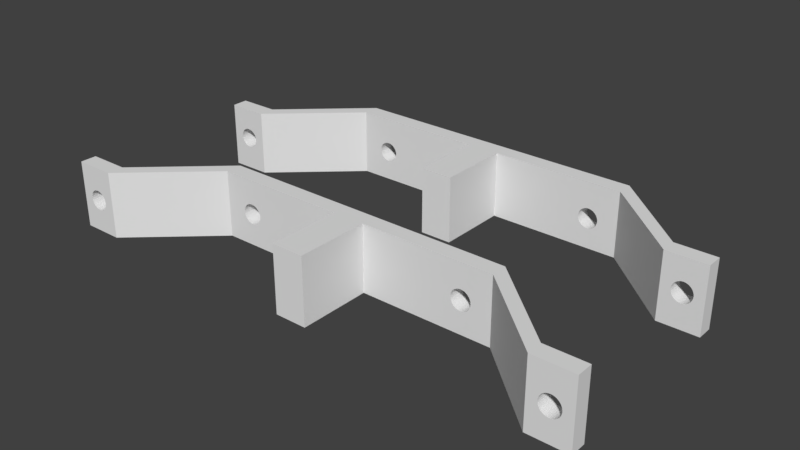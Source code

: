 # Source: Part2.blend  (saved by Blender 2.79.0; exported with 4.5.12 LTS)
import bpy
from mathutils import Matrix  # noqa: F401  (used for matrix-valued properties, if any)

bpy.ops.wm.read_factory_settings(use_empty=True)
scene = bpy.context.scene
scene.name = 'Scene'

# ---- collections
col_collection_2 = bpy.data.collections.new('Collection 2'); scene.collection.children.link(col_collection_2)

# ---- world
world_world = bpy.data.worlds.new('World'); scene.world = world_world
world_world.color = (0.05088, 0.05088, 0.05088)
world_world.use_sun_shadow = False
world_world.sun_shadow_jitter_overblur = 0.0
world_world.cycles.sampling_method = 'MANUAL'

# ---- meshes
me_cube_001 = bpy.data.meshes.new('Cube.001')
me_cube_001.from_pydata([(-18.5, -6.219, -4.0), (-18.5, -8.219, -4.0), (-18.5, 17.65, 4.238), (-18.5, 15.65, 4.238), (18.5, -6.219, -4.0), (18.5, -8.219, -4.0), (18.5, 17.65, 4.238), (18.5, 15.65, 4.238), (-28.5, 8.654, 4.238), (-28.5, -15.22, -4.0), (-28.5, -17.22, -4.0), (-28.5, 6.654, 4.238), (-33.5, 8.654, 4.238), (-33.5, -15.22, -4.0), (-33.5, -17.22, -4.0), (-33.5, 6.654, 4.238), (28.5, 6.654, 4.238), (28.5, 8.654, 4.238), (28.5, -15.22, -4.0), (28.5, -17.22, -4.0), (33.5, 6.654, 4.238), (33.5, 8.654, 4.238), (33.5, -15.22, -4.0), (33.5, -17.22, -4.0), (-18.5, 17.65, -4.0), (-18.5, -6.219, 4.269), (-18.5, -8.219, 4.269), (-18.5, 15.65, -4.0), (18.5, -6.219, 4.269), (18.5, 17.65, -4.0), (18.5, 15.65, -4.0), (18.5, -8.219, 4.269), (-28.5, 8.654, -4.0), (-28.5, -15.22, 4.269), (-28.5, -17.22, 4.269), (-28.5, 6.654, -4.0), (-33.5, 8.654, -4.0), (-33.5, -15.22, 4.269), (-33.5, -17.22, 4.269), (-33.5, 6.654, -4.0), (28.5, -15.22, 4.269), (28.5, 8.654, -4.0), (28.5, 6.654, -4.0), (28.5, -17.22, 4.269), (33.5, -15.22, 4.269), (33.5, 8.654, -4.0), (33.5, 6.654, -4.0), (33.5, -17.22, 4.269), (2.0, 17.65, 4.238), (-2.0, 17.65, 4.238), (-2.0, 15.65, 4.238), (2.0, 15.65, 4.238), (-2.0, 15.65, -4.0), (2.0, 15.65, -4.0), (2.0, 17.65, -4.0), (-2.0, 17.65, -4.0), (-2.0, -6.219, -4.0), (2.0, -6.219, -4.0), (2.0, -8.219, -4.0), (-2.0, -8.219, -4.0), (-2.0, -8.219, 4.269), (2.0, -8.219, 4.269), (2.0, -6.219, 4.269), (-2.0, -6.219, 4.269), (-2.0, 6.654, 4.238), (-2.0, 6.654, -4.0), (2.0, 6.654, 4.238), (2.0, 6.654, -4.0), (2.0, -17.22, -4.0), (-2.0, -17.22, -4.0), (-2.0, -17.22, 4.269), (2.0, -17.22, 4.269), (32.04, 6.654, -0.4567), (32.04, 8.654, -0.4567), (31.0, 6.654, 1.488), (31.0, 8.654, 1.488), (30.76, 6.654, 1.464), (30.76, 8.654, 1.464), (30.52, 6.654, 1.393), (30.52, 8.654, 1.393), (29.85, 6.654, -0.2406), (29.85, 8.654, -0.2406), (29.96, 6.654, -0.4567), (29.96, 8.654, -0.4567), (29.77, 6.654, -0.006132), (29.77, 8.654, -0.006132), (30.12, 6.654, -0.6462), (30.12, 8.654, -0.6462), (30.76, 6.654, -0.9883), (30.76, 8.654, -0.9883), (31.0, 6.654, -1.012), (31.0, 8.654, -1.012), (30.52, 6.654, -0.9171), (30.52, 8.654, -0.9171), (32.23, 6.654, 0.4816), (32.23, 8.654, 0.4816), (31.69, 6.654, 1.277), (31.69, 8.654, 1.277), (32.25, 6.654, 0.2377), (32.25, 8.654, 0.2377), (32.15, 6.654, 0.7161), (32.15, 8.654, 0.7161), (31.24, 6.654, -0.9883), (31.24, 8.654, -0.9883), (30.12, 6.654, 1.122), (30.12, 8.654, 1.122), (30.31, 6.654, 1.277), (30.31, 8.654, 1.277), (29.96, 6.654, 0.9322), (29.96, 8.654, 0.9322), (32.23, 6.654, -0.006133), (32.23, 8.654, -0.006133), (31.69, 6.654, -0.8016), (31.69, 8.654, -0.8016), (31.88, 6.654, -0.6462), (31.88, 8.654, -0.6462), (32.15, 6.654, -0.2406), (32.15, 8.654, -0.2406), (29.75, 6.654, 0.2377), (29.75, 8.654, 0.2377), (30.31, 6.654, -0.8016), (30.31, 8.654, -0.8016), (29.77, 6.654, 0.4816), (29.77, 8.654, 0.4816), (31.88, 6.654, 1.122), (31.88, 8.654, 1.122), (31.48, 6.654, -0.9171), (31.48, 8.654, -0.9171), (32.04, 6.654, 0.9322), (32.04, 8.654, 0.9322), (29.85, 6.654, 0.7161), (29.85, 8.654, 0.7161), (31.48, 6.654, 1.393), (31.48, 8.654, 1.393), (31.24, 6.654, 1.464), (31.24, 8.654, 1.464), (-29.96, 6.654, -0.4567), (-29.96, 8.654, -0.4567), (-31.0, 6.654, 1.488), (-31.0, 8.654, 1.488), (-31.24, 6.654, 1.464), (-31.24, 8.654, 1.464), (-31.48, 6.654, 1.393), (-31.48, 8.654, 1.393), (-32.15, 6.654, -0.2406), (-32.15, 8.654, -0.2406), (-32.04, 6.654, -0.4567), (-32.04, 8.654, -0.4567), (-32.23, 6.654, -0.006132), (-32.23, 8.654, -0.006132), (-31.88, 6.654, -0.6462), (-31.88, 8.654, -0.6462), (-31.24, 6.654, -0.9883), (-31.24, 8.654, -0.9883), (-31.0, 6.654, -1.012), (-31.0, 8.654, -1.012), (-31.48, 6.654, -0.9171), (-31.48, 8.654, -0.9171), (-29.77, 6.654, 0.4816), (-29.77, 8.654, 0.4816), (-30.31, 6.654, 1.277), (-30.31, 8.654, 1.277), (-29.75, 6.654, 0.2377), (-29.75, 8.654, 0.2377), (-29.85, 6.654, 0.7161), (-29.85, 8.654, 0.7161), (-30.76, 6.654, -0.9883), (-30.76, 8.654, -0.9883), (-31.88, 6.654, 1.122), (-31.88, 8.654, 1.122), (-31.69, 6.654, 1.277), (-31.69, 8.654, 1.277), (-32.04, 6.654, 0.9322), (-32.04, 8.654, 0.9322), (-29.77, 6.654, -0.006133), (-29.77, 8.654, -0.006133), (-30.31, 6.654, -0.8016), (-30.31, 8.654, -0.8016), (-30.12, 6.654, -0.6462), (-30.12, 8.654, -0.6462), (-29.85, 6.654, -0.2406), (-29.85, 8.654, -0.2406), (-32.25, 6.654, 0.2377), (-32.25, 8.654, 0.2377), (-31.69, 6.654, -0.8016), (-31.69, 8.654, -0.8016), (-32.23, 6.654, 0.4816), (-32.23, 8.654, 0.4816), (-30.12, 6.654, 1.122), (-30.12, 8.654, 1.122), (-30.52, 6.654, -0.9171), (-30.52, 8.654, -0.9171), (-29.96, 6.654, 0.9322), (-29.96, 8.654, 0.9322), (-32.15, 6.654, 0.7161), (-32.15, 8.654, 0.7161), (-30.52, 6.654, 1.393), (-30.52, 8.654, 1.393), (-30.76, 6.654, 1.464), (-30.76, 8.654, 1.464), (-29.96, -15.22, -0.6668), (-29.96, -17.22, -0.6668), (-31.0, -15.22, 1.278), (-31.0, -17.22, 1.278), (-31.24, -15.22, 1.254), (-31.24, -17.22, 1.254), (-31.48, -15.22, 1.182), (-31.48, -17.22, 1.182), (-32.15, -15.22, -0.4507), (-32.15, -17.22, -0.4507), (-32.04, -15.22, -0.6668), (-32.04, -17.22, -0.6668), (-32.23, -15.22, -0.2162), (-32.23, -17.22, -0.2162), (-31.88, -15.22, -0.8563), (-31.88, -17.22, -0.8563), (-31.24, -15.22, -1.198), (-31.24, -17.22, -1.198), (-31.0, -15.22, -1.222), (-31.0, -17.22, -1.222), (-31.48, -15.22, -1.127), (-31.48, -17.22, -1.127), (-29.77, -15.22, 0.2715), (-29.77, -17.22, 0.2715), (-30.31, -15.22, 1.067), (-30.31, -17.22, 1.067), (-29.75, -15.22, 0.02763), (-29.75, -17.22, 0.02763), (-29.85, -15.22, 0.506), (-29.85, -17.22, 0.506), (-30.76, -15.22, -1.198), (-30.76, -17.22, -1.198), (-31.88, -15.22, 0.9115), (-31.88, -17.22, 0.9115), (-31.69, -15.22, 1.067), (-31.69, -17.22, 1.067), (-32.04, -15.22, 0.7221), (-32.04, -17.22, 0.7221), (-29.77, -15.22, -0.2162), (-29.77, -17.22, -0.2162), (-30.31, -15.22, -1.012), (-30.31, -17.22, -1.012), (-30.12, -15.22, -0.8563), (-30.12, -17.22, -0.8563), (-29.85, -15.22, -0.4507), (-29.85, -17.22, -0.4507), (-32.25, -15.22, 0.02763), (-32.25, -17.22, 0.02763), (-31.69, -15.22, -1.012), (-31.69, -17.22, -1.012), (-32.23, -15.22, 0.2715), (-32.23, -17.22, 0.2715), (-30.12, -15.22, 0.9115), (-30.12, -17.22, 0.9115), (-30.52, -15.22, -1.127), (-30.52, -17.22, -1.127), (-29.96, -15.22, 0.7221), (-29.96, -17.22, 0.7221), (-32.15, -15.22, 0.506), (-32.15, -17.22, 0.506), (-30.52, -15.22, 1.182), (-30.52, -17.22, 1.182), (-30.76, -15.22, 1.254), (-30.76, -17.22, 1.254), (32.04, -15.22, -0.726), (32.04, -17.22, -0.726), (31.0, -15.22, 1.218), (31.0, -17.22, 1.218), (30.76, -15.22, 1.194), (30.76, -17.22, 1.194), (30.52, -15.22, 1.123), (30.52, -17.22, 1.123), (29.85, -15.22, -0.5099), (29.85, -17.22, -0.5099), (29.96, -15.22, -0.726), (29.96, -17.22, -0.726), (29.77, -15.22, -0.2754), (29.77, -17.22, -0.2754), (30.12, -15.22, -0.9154), (30.12, -17.22, -0.9154), (30.76, -15.22, -1.257), (30.76, -17.22, -1.257), (31.0, -15.22, -1.282), (31.0, -17.22, -1.282), (30.52, -15.22, -1.186), (30.52, -17.22, -1.186), (32.23, -15.22, 0.2123), (32.23, -17.22, 0.2123), (31.69, -15.22, 1.008), (31.69, -17.22, 1.008), (32.25, -15.22, -0.03152), (32.25, -17.22, -0.03152), (32.15, -15.22, 0.4468), (32.15, -17.22, 0.4468), (31.24, -15.22, -1.257), (31.24, -17.22, -1.257), (30.12, -15.22, 0.8524), (30.12, -17.22, 0.8524), (30.31, -15.22, 1.008), (30.31, -17.22, 1.008), (29.96, -15.22, 0.6629), (29.96, -17.22, 0.6629), (32.23, -15.22, -0.2754), (32.23, -17.22, -0.2754), (31.69, -15.22, -1.071), (31.69, -17.22, -1.071), (31.88, -15.22, -0.9154), (31.88, -17.22, -0.9154), (32.15, -15.22, -0.5099), (32.15, -17.22, -0.5099), (29.75, -15.22, -0.03152), (29.75, -17.22, -0.03152), (30.31, -15.22, -1.071), (30.31, -17.22, -1.071), (29.77, -15.22, 0.2123), (29.77, -17.22, 0.2123), (31.88, -15.22, 0.8524), (31.88, -17.22, 0.8524), (31.48, -15.22, -1.186), (31.48, -17.22, -1.186), (32.04, -15.22, 0.6629), (32.04, -17.22, 0.6629), (29.85, -15.22, 0.4468), (29.85, -17.22, 0.4468), (31.48, -15.22, 1.123), (31.48, -17.22, 1.123), (31.24, -15.22, 1.194), (31.24, -17.22, 1.194), (-13.71, -8.219, -0.726), (-13.71, -6.219, -0.726), (-14.75, -8.219, 1.218), (-14.75, -6.219, 1.218), (-14.99, -8.219, 1.194), (-14.99, -6.219, 1.194), (-15.23, -8.219, 1.123), (-15.23, -6.219, 1.123), (-15.9, -8.219, -0.5099), (-15.9, -6.219, -0.5099), (-15.79, -8.219, -0.726), (-15.79, -6.219, -0.726), (-15.98, -8.219, -0.2754), (-15.98, -6.219, -0.2754), (-15.63, -8.219, -0.9154), (-15.63, -6.219, -0.9154), (-14.99, -8.219, -1.257), (-14.99, -6.219, -1.257), (-14.75, -8.219, -1.282), (-14.75, -6.219, -1.282), (-15.23, -8.219, -1.186), (-15.23, -6.219, -1.186), (-13.52, -8.219, 0.2123), (-13.52, -6.219, 0.2123), (-14.06, -8.219, 1.008), (-14.06, -6.219, 1.008), (-13.5, -8.219, -0.03152), (-13.5, -6.219, -0.03152), (-13.6, -8.219, 0.4468), (-13.6, -6.219, 0.4468), (-14.51, -8.219, -1.257), (-14.51, -6.219, -1.257), (-15.63, -8.219, 0.8524), (-15.63, -6.219, 0.8524), (-15.44, -8.219, 1.008), (-15.44, -6.219, 1.008), (-15.79, -8.219, 0.6629), (-15.79, -6.219, 0.6629), (-13.52, -8.219, -0.2754), (-13.52, -6.219, -0.2754), (-14.06, -8.219, -1.071), (-14.06, -6.219, -1.071), (-13.87, -8.219, -0.9154), (-13.87, -6.219, -0.9154), (-13.6, -8.219, -0.5099), (-13.6, -6.219, -0.5099), (-16.0, -8.219, -0.03152), (-16.0, -6.219, -0.03151), (-15.44, -8.219, -1.071), (-15.44, -6.219, -1.071), (-15.98, -8.219, 0.2123), (-15.98, -6.219, 0.2123), (-13.87, -8.219, 0.8524), (-13.87, -6.219, 0.8524), (-14.27, -8.219, -1.186), (-14.27, -6.219, -1.186), (-13.71, -8.219, 0.6629), (-13.71, -6.219, 0.6629), (-15.9, -8.219, 0.4468), (-15.9, -6.219, 0.4468), (-14.27, -8.219, 1.123), (-14.27, -6.219, 1.123), (-14.51, -8.219, 1.194), (-14.51, -6.219, 1.194), (15.79, 15.65, -0.9567), (15.79, 17.65, -0.9567), (14.75, 15.65, 0.9877), (14.75, 17.65, 0.9877), (14.51, 15.65, 0.9637), (14.51, 17.65, 0.9637), (14.27, 15.65, 0.8926), (14.27, 17.65, 0.8926), (13.6, 15.65, -0.7406), (13.6, 17.65, -0.7406), (13.71, 15.65, -0.9567), (13.71, 17.65, -0.9567), (13.52, 15.65, -0.5061), (13.52, 17.65, -0.5061), (13.87, 15.65, -1.146), (13.87, 17.65, -1.146), (14.51, 15.65, -1.488), (14.51, 17.65, -1.488), (14.75, 15.65, -1.512), (14.75, 17.65, -1.512), (14.27, 15.65, -1.417), (14.27, 17.65, -1.417), (15.98, 15.65, -0.0184), (15.98, 17.65, -0.0184), (15.44, 15.65, 0.7771), (15.44, 17.65, 0.7771), (16.0, 15.65, -0.2623), (16.0, 17.65, -0.2623), (15.9, 15.65, 0.2161), (15.9, 17.65, 0.2161), (14.99, 15.65, -1.488), (14.99, 17.65, -1.488), (13.87, 15.65, 0.6216), (13.87, 17.65, 0.6216), (14.06, 15.65, 0.7771), (14.06, 17.65, 0.7771), (13.71, 15.65, 0.4322), (13.71, 17.65, 0.4322), (15.98, 15.65, -0.5061), (15.98, 17.65, -0.5061), (15.44, 15.65, -1.302), (15.44, 17.65, -1.302), (15.63, 15.65, -1.146), (15.63, 17.65, -1.146), (15.9, 15.65, -0.7406), (15.9, 17.65, -0.7406), (13.5, 15.65, -0.2623), (13.5, 17.65, -0.2623), (14.06, 15.65, -1.302), (14.06, 17.65, -1.302), (13.52, 15.65, -0.0184), (13.52, 17.65, -0.0184), (15.63, 15.65, 0.6216), (15.63, 17.65, 0.6216), (15.23, 15.65, -1.417), (15.23, 17.65, -1.417), (15.79, 15.65, 0.4322), (15.79, 17.65, 0.4322), (13.6, 15.65, 0.2161), (13.6, 17.65, 0.2161), (15.23, 15.65, 0.8926), (15.23, 17.65, 0.8926), (14.99, 15.65, 0.9637), (14.99, 17.65, 0.9637), (15.79, -6.219, -0.726), (15.79, -8.219, -0.726), (14.75, -6.219, 1.218), (14.75, -8.219, 1.218), (14.51, -6.219, 1.194), (14.51, -8.219, 1.194), (14.27, -6.219, 1.123), (14.27, -8.219, 1.123), (13.6, -6.219, -0.5099), (13.6, -8.219, -0.5099), (13.71, -6.219, -0.726), (13.71, -8.219, -0.726), (13.52, -6.219, -0.2754), (13.52, -8.219, -0.2754), (13.87, -6.219, -0.9154), (13.87, -8.219, -0.9154), (14.51, -6.219, -1.257), (14.51, -8.219, -1.257), (14.75, -6.219, -1.282), (14.75, -8.219, -1.282), (14.27, -6.219, -1.186), (14.27, -8.219, -1.186), (15.98, -6.219, 0.2123), (15.98, -8.219, 0.2123), (15.44, -6.219, 1.008), (15.44, -8.219, 1.008), (16.0, -6.219, -0.03152), (16.0, -8.219, -0.03152), (15.9, -6.219, 0.4468), (15.9, -8.219, 0.4468), (14.99, -6.219, -1.257), (14.99, -8.219, -1.257), (13.87, -6.219, 0.8524), (13.87, -8.219, 0.8524), (14.06, -6.219, 1.008), (14.06, -8.219, 1.008), (13.71, -6.219, 0.6629), (13.71, -8.219, 0.6629), (15.98, -6.219, -0.2754), (15.98, -8.219, -0.2754), (15.44, -6.219, -1.071), (15.44, -8.219, -1.071), (15.63, -6.219, -0.9154), (15.63, -8.219, -0.9154), (15.9, -6.219, -0.5099), (15.9, -8.219, -0.5099), (13.5, -6.219, -0.03151), (13.5, -8.219, -0.03152), (14.06, -6.219, -1.071), (14.06, -8.219, -1.071), (13.52, -6.219, 0.2123), (13.52, -8.219, 0.2123), (15.63, -6.219, 0.8524), (15.63, -8.219, 0.8524), (15.23, -6.219, -1.186), (15.23, -8.219, -1.186), (15.79, -6.219, 0.6629), (15.79, -8.219, 0.6629), (13.6, -6.219, 0.4468), (13.6, -8.219, 0.4468), (15.23, -6.219, 1.123), (15.23, -8.219, 1.123), (14.99, -6.219, 1.194), (14.99, -8.219, 1.194), (-13.71, 15.65, -0.9567), (-13.71, 17.65, -0.9567), (-14.75, 15.65, 0.9877), (-14.75, 17.65, 0.9877), (-14.99, 15.65, 0.9637), (-14.99, 17.65, 0.9637), (-15.23, 15.65, 0.8926), (-15.23, 17.65, 0.8926), (-15.9, 15.65, -0.7406), (-15.9, 17.65, -0.7406), (-15.79, 15.65, -0.9567), (-15.79, 17.65, -0.9567), (-15.98, 15.65, -0.5061), (-15.98, 17.65, -0.5061), (-15.63, 15.65, -1.146), (-15.63, 17.65, -1.146), (-14.99, 15.65, -1.488), (-14.99, 17.65, -1.488), (-14.75, 15.65, -1.512), (-14.75, 17.65, -1.512), (-15.23, 15.65, -1.417), (-15.23, 17.65, -1.417), (-13.52, 15.65, -0.0184), (-13.52, 17.65, -0.0184), (-14.06, 15.65, 0.7771), (-14.06, 17.65, 0.7771), (-13.5, 15.65, -0.2623), (-13.5, 17.65, -0.2623), (-13.6, 15.65, 0.2161), (-13.6, 17.65, 0.2161), (-14.51, 15.65, -1.488), (-14.51, 17.65, -1.488), (-15.63, 15.65, 0.6216), (-15.63, 17.65, 0.6216), (-15.44, 15.65, 0.7771), (-15.44, 17.65, 0.7771), (-15.79, 15.65, 0.4322), (-15.79, 17.65, 0.4322), (-13.52, 15.65, -0.5061), (-13.52, 17.65, -0.5061), (-14.06, 15.65, -1.302), (-14.06, 17.65, -1.302), (-13.87, 15.65, -1.146), (-13.87, 17.65, -1.146), (-13.6, 15.65, -0.7406), (-13.6, 17.65, -0.7406), (-16.0, 15.65, -0.2623), (-16.0, 17.65, -0.2623), (-15.44, 15.65, -1.302), (-15.44, 17.65, -1.302), (-15.98, 15.65, -0.0184), (-15.98, 17.65, -0.0184), (-13.87, 15.65, 0.6216), (-13.87, 17.65, 0.6216), (-14.27, 15.65, -1.417), (-14.27, 17.65, -1.417), (-13.71, 15.65, 0.4322), (-13.71, 17.65, 0.4322), (-15.9, 15.65, 0.2161), (-15.9, 17.65, 0.2161), (-14.27, 15.65, 0.8926), (-14.27, 17.65, 0.8926), (-14.51, 15.65, 0.9637), (-14.51, 17.65, 0.9637)], [], [(27, 3, 11, 35), (48, 51, 7, 6), (5, 4, 18, 19), (56, 59, 1, 0), (62, 28, 4, 482, 478, 484, 512, 508, 480, 516, 518, 458, 460, 462, 490, 488, 492, 514, 506, 502, 57), (60, 26, 1, 374, 378, 386, 364, 360, 362, 334, 332, 330, 390, 388, 352, 380, 384, 356, 350, 354, 59), (9, 10, 14, 13), (25, 0, 9, 33), (3, 2, 8, 11), (0, 1, 10, 9), (36, 39, 15, 12), (35, 11, 162, 174, 180, 136, 178, 176, 190, 166, 154, 152, 156, 184, 150, 146, 144, 148, 182, 15, 39), (33, 9, 226, 222, 228, 256, 252, 224, 260, 262, 202, 204, 206, 234, 232, 236, 258, 250, 246, 13, 37), (11, 8, 12, 15), (19, 18, 22, 23), (29, 6, 17, 41), (31, 5, 19, 43), (6, 7, 16, 17), (44, 47, 23, 22), (41, 17, 119, 85, 81, 83, 87, 121, 93, 89, 91, 103, 127, 113, 115, 73, 117, 111, 99, 21, 45), (43, 19, 311, 315, 323, 301, 297, 299, 271, 269, 267, 327, 325, 289, 317, 321, 293, 287, 291, 23, 47), (17, 16, 20, 21), (16, 42, 46, 20, 98, 110, 116, 72, 114, 112, 126, 102, 90, 88, 92, 120, 86, 82, 80, 84, 118), (55, 52, 27, 35, 39, 36, 32, 24), (18, 40, 44, 22, 290, 286, 292, 320, 316, 288, 324, 326, 266, 268, 270, 298, 296, 300, 322, 314, 310), (2, 49, 55, 547, 543, 549, 577, 573, 545, 581, 583, 523, 525, 527, 555, 553, 557, 579, 571, 567, 24), (21, 20, 46, 45), (60, 63, 25, 33, 37, 38, 34, 26), (7, 30, 42, 16), (42, 30, 53, 54, 29, 41, 45, 46), (4, 28, 40, 18), (54, 53, 52, 55), (8, 32, 36, 12, 183, 149, 145, 147, 151, 185, 157, 153, 155, 167, 191, 177, 179, 137, 181, 175, 163), (51, 50, 64, 66), (10, 34, 38, 14, 247, 251, 259, 237, 233, 235, 207, 205, 203, 263, 261, 225, 253, 257, 229, 223, 227), (7, 51, 53, 438, 442, 450, 428, 424, 426, 398, 396, 394, 454, 452, 416, 444, 448, 420, 414, 418, 30), (13, 14, 38, 37), (49, 48, 54, 55), (2, 24, 32, 8), (61, 62, 63, 60), (50, 3, 27, 566, 570, 578, 556, 552, 554, 526, 524, 522, 582, 580, 544, 572, 576, 548, 542, 546, 52), (49, 50, 51, 48), (48, 6, 29, 419, 415, 421, 449, 445, 417, 453, 455, 395, 397, 399, 427, 425, 429, 451, 443, 439, 54), (43, 47, 44, 40, 28, 62, 61, 31), (1, 26, 34, 10), (2, 3, 50, 49), (31, 61, 58, 503, 507, 515, 493, 489, 491, 463, 461, 459, 519, 517, 481, 509, 513, 485, 479, 483, 5), (60, 59, 69, 70), (25, 63, 56, 355, 351, 357, 385, 381, 353, 389, 391, 331, 333, 335, 363, 361, 365, 387, 379, 375, 0), (63, 62, 57, 56), (4, 5, 58, 57), (57, 58, 59, 56), (66, 64, 65, 67), (52, 53, 67, 65), (53, 51, 66, 67), (50, 52, 65, 64), (71, 70, 69, 68), (61, 60, 70, 71), (59, 58, 68, 69), (58, 61, 71, 68), (111, 110, 98, 99), (115, 114, 72, 73), (73, 72, 116, 117), (123, 122, 118, 119), (95, 94, 100, 101), (99, 98, 94, 95), (129, 128, 124, 125), (75, 74, 76, 77), (89, 88, 90, 91), (109, 108, 130, 131), (91, 90, 102, 103), (77, 76, 78, 79), (21, 99, 95, 101, 129, 125, 97, 133, 135, 75, 77, 79, 107, 105, 109, 131, 123, 119, 17), (125, 124, 96, 97), (121, 120, 92, 93), (97, 96, 132, 133), (113, 112, 114, 115), (107, 106, 104, 105), (118, 122, 130, 108, 104, 106, 78, 76, 74, 134, 132, 96, 124, 128, 100, 94, 98, 20, 16), (131, 130, 122, 123), (127, 126, 112, 113), (87, 86, 120, 121), (81, 80, 82, 83), (135, 134, 74, 75), (101, 100, 128, 129), (119, 118, 84, 85), (117, 116, 110, 111), (93, 92, 88, 89), (79, 78, 106, 107), (133, 132, 134, 135), (103, 102, 126, 127), (85, 84, 80, 81), (105, 104, 108, 109), (83, 82, 86, 87), (175, 174, 162, 163), (179, 178, 136, 137), (137, 136, 180, 181), (187, 186, 182, 183), (159, 158, 164, 165), (163, 162, 158, 159), (193, 192, 188, 189), (139, 138, 140, 141), (153, 152, 154, 155), (173, 172, 194, 195), (155, 154, 166, 167), (141, 140, 142, 143), (189, 188, 160, 161), (185, 184, 156, 157), (15, 182, 186, 194, 172, 168, 170, 142, 140, 138, 198, 196, 160, 188, 192, 164, 158, 162, 11), (161, 160, 196, 197), (177, 176, 178, 179), (171, 170, 168, 169), (195, 194, 186, 187), (191, 190, 176, 177), (151, 150, 184, 185), (145, 144, 146, 147), (199, 198, 138, 139), (165, 164, 192, 193), (183, 182, 148, 149), (181, 180, 174, 175), (157, 156, 152, 153), (143, 142, 170, 171), (197, 196, 198, 199), (167, 166, 190, 191), (149, 148, 144, 145), (163, 159, 165, 193, 189, 161, 197, 199, 139, 141, 143, 171, 169, 173, 195, 187, 183, 12, 8), (169, 168, 172, 173), (147, 146, 150, 151), (238, 239, 227, 226), (242, 243, 201, 200), (200, 201, 245, 244), (250, 251, 247, 246), (222, 223, 229, 228), (226, 227, 223, 222), (256, 257, 253, 252), (202, 203, 205, 204), (216, 217, 219, 218), (236, 237, 259, 258), (218, 219, 231, 230), (204, 205, 207, 206), (252, 253, 225, 224), (248, 249, 221, 220), (224, 225, 261, 260), (240, 241, 243, 242), (234, 235, 233, 232), (258, 259, 251, 250), (227, 239, 245, 201, 243, 241, 255, 231, 219, 217, 221, 249, 215, 211, 209, 213, 247, 14, 10), (254, 255, 241, 240), (214, 215, 249, 248), (208, 209, 211, 210), (262, 263, 203, 202), (228, 229, 257, 256), (246, 247, 213, 212), (244, 245, 239, 238), (220, 221, 217, 216), (206, 207, 235, 234), (260, 261, 263, 262), (230, 231, 255, 254), (212, 213, 209, 208), (13, 246, 212, 208, 210, 214, 248, 220, 216, 218, 230, 254, 240, 242, 200, 244, 238, 226, 9), (232, 233, 237, 236), (210, 211, 215, 214), (302, 303, 291, 290), (306, 307, 265, 264), (264, 265, 309, 308), (314, 315, 311, 310), (286, 287, 293, 292), (290, 291, 287, 286), (320, 321, 317, 316), (266, 267, 269, 268), (280, 281, 283, 282), (300, 301, 323, 322), (282, 283, 295, 294), (268, 269, 271, 270), (23, 291, 303, 309, 265, 307, 305, 319, 295, 283, 281, 285, 313, 279, 275, 273, 277, 311, 19), (316, 317, 289, 288), (312, 313, 285, 284), (288, 289, 325, 324), (304, 305, 307, 306), (298, 299, 297, 296), (276, 272, 274, 278, 312, 284, 280, 282, 294, 318, 304, 306, 264, 308, 302, 290, 22, 18, 310), (322, 323, 315, 314), (318, 319, 305, 304), (278, 279, 313, 312), (272, 273, 275, 274), (326, 327, 267, 266), (292, 293, 321, 320), (310, 311, 277, 276), (308, 309, 303, 302), (284, 285, 281, 280), (270, 271, 299, 298), (324, 325, 327, 326), (294, 295, 319, 318), (276, 277, 273, 272), (296, 297, 301, 300), (274, 275, 279, 278), (367, 366, 354, 355), (371, 370, 328, 329), (329, 328, 372, 373), (379, 378, 374, 375), (351, 350, 356, 357), (355, 354, 350, 351), (385, 384, 380, 381), (331, 330, 332, 333), (345, 344, 346, 347), (365, 364, 386, 387), (347, 346, 358, 359), (333, 332, 334, 335), (381, 380, 352, 353), (0, 375, 341, 337, 339, 343, 377, 349, 345, 347, 359, 383, 369, 371, 329, 373, 367, 355, 56), (377, 376, 348, 349), (353, 352, 388, 389), (369, 368, 370, 371), (363, 362, 360, 361), (387, 386, 378, 379), (383, 382, 368, 369), (343, 342, 376, 377), (337, 336, 338, 339), (391, 390, 330, 331), (357, 356, 384, 385), (375, 374, 340, 341), (373, 372, 366, 367), (349, 348, 344, 345), (335, 334, 362, 363), (389, 388, 390, 391), (359, 358, 382, 383), (341, 340, 336, 337), (361, 360, 364, 365), (59, 354, 366, 372, 328, 370, 368, 382, 358, 346, 344, 348, 376, 342, 338, 336, 340, 374, 1), (339, 338, 342, 343), (30, 418, 430, 436, 392, 434, 432, 446, 422, 410, 408, 412, 440, 406, 402, 400, 404, 438, 53), (431, 430, 418, 419), (435, 434, 392, 393), (393, 392, 436, 437), (443, 442, 438, 439), (415, 414, 420, 421), (419, 418, 414, 415), (449, 448, 444, 445), (395, 394, 396, 397), (409, 408, 410, 411), (429, 428, 450, 451), (54, 439, 405, 401, 403, 407, 441, 413, 409, 411, 423, 447, 433, 435, 393, 437, 431, 419, 29), (411, 410, 422, 423), (397, 396, 398, 399), (445, 444, 416, 417), (441, 440, 412, 413), (417, 416, 452, 453), (433, 432, 434, 435), (427, 426, 424, 425), (451, 450, 442, 443), (447, 446, 432, 433), (407, 406, 440, 441), (401, 400, 402, 403), (455, 454, 394, 395), (421, 420, 448, 449), (439, 438, 404, 405), (437, 436, 430, 431), (413, 412, 408, 409), (399, 398, 426, 427), (453, 452, 454, 455), (423, 422, 446, 447), (405, 404, 400, 401), (425, 424, 428, 429), (403, 402, 406, 407), (494, 495, 483, 482), (498, 499, 457, 456), (456, 457, 501, 500), (506, 507, 503, 502), (478, 479, 485, 484), (482, 483, 479, 478), (512, 513, 509, 508), (458, 459, 461, 460), (472, 473, 475, 474), (492, 493, 515, 514), (474, 475, 487, 486), (460, 461, 463, 462), (508, 509, 481, 480), (504, 505, 477, 476), (480, 481, 517, 516), (496, 497, 499, 498), (490, 491, 489, 488), (514, 515, 507, 506), (57, 502, 468, 464, 466, 470, 504, 476, 472, 474, 486, 510, 496, 498, 456, 500, 494, 482, 4), (510, 511, 497, 496), (470, 471, 505, 504), (464, 465, 467, 466), (518, 519, 459, 458), (484, 485, 513, 512), (502, 503, 469, 468), (500, 501, 495, 494), (476, 477, 473, 472), (5, 483, 495, 501, 457, 499, 497, 511, 487, 475, 473, 477, 505, 471, 467, 465, 469, 503, 58), (462, 463, 491, 490), (516, 517, 519, 518), (486, 487, 511, 510), (468, 469, 465, 464), (488, 489, 493, 492), (466, 467, 471, 470), (559, 558, 546, 547), (563, 562, 520, 521), (521, 520, 564, 565), (571, 570, 566, 567), (543, 542, 548, 549), (547, 546, 542, 543), (577, 576, 572, 573), (523, 522, 524, 525), (537, 536, 538, 539), (557, 556, 578, 579), (539, 538, 550, 551), (525, 524, 526, 527), (573, 572, 544, 545), (569, 568, 540, 541), (24, 567, 533, 529, 531, 535, 569, 541, 537, 539, 551, 575, 561, 563, 521, 565, 559, 547, 55), (545, 544, 580, 581), (561, 560, 562, 563), (555, 554, 552, 553), (579, 578, 570, 571), (52, 546, 558, 564, 520, 562, 560, 574, 550, 538, 536, 540, 568, 534, 530, 528, 532, 566, 27), (575, 574, 560, 561), (535, 534, 568, 569), (529, 528, 530, 531), (583, 582, 522, 523), (549, 548, 576, 577), (567, 566, 532, 533), (565, 564, 558, 559), (541, 540, 536, 537), (527, 526, 554, 555), (581, 580, 582, 583), (551, 550, 574, 575), (533, 532, 528, 529), (553, 552, 556, 557), (531, 530, 534, 535)])
me_cube_001.use_remesh_preserve_volume = False
me_cube_001.use_remesh_preserve_attributes = False
me_cube_001.use_mirror_vertex_groups = False
me_cube_001.update()

# ---- objects
ob_cube_001 = bpy.data.objects.new('Cube.001', me_cube_001)

# ---- transforms, parenting, visibility, modifiers, constraints
ob_cube_001.location = (0.0, 0.0, 0.0)
ob_cube_001.lineart.crease_threshold = 0.0

# ---- collection membership
col_collection_2.objects.link(ob_cube_001)

# ---- scene / render settings (as saved in the file)
scene.frame_start = 1; scene.frame_end = 250; scene.frame_set(1)
scene.render.engine = 'BLENDER_EEVEE_NEXT'
scene.render.resolution_percentage = 50
scene.render.dither_intensity = 0.0
scene.cycles.use_denoising = False
scene.cycles.samples = 128
scene.cycles.sampling_pattern = 'TABULATED_SOBOL'
scene.cycles.use_adaptive_sampling = False
scene.cycles.use_light_tree = False
scene.cycles.blur_glossy = 0.0
scene.cycles.sample_clamp_indirect = 0.0
scene.view_settings.view_transform = 'Standard'
scene.unit_settings.scale_length = 0.001
bpy.context.view_layer.update()

# ---- added for rendering (the .blend has no active camera and no usable light): camera, sun
cam_auto = bpy.data.cameras.new('AutoCamera')
cam_auto.lens = 50.0
cam_auto.sensor_width = 36.0
cam_auto.clip_end = 1233.79
ob_auto_camera = bpy.data.objects.new('AutoCamera', cam_auto)
scene.collection.objects.link(ob_auto_camera)
ob_auto_camera.location = (70.3018, -84.1444, 56.3762)
ob_auto_camera.rotation_euler = (1.09748, -7.21219e-08, 0.694738)
scene.camera = ob_auto_camera
light_auto_sun = bpy.data.lights.new('AutoSun', 'SUN')
light_auto_sun.energy = 3.0
light_auto_sun.angle = 0.0523599
ob_auto_sun = bpy.data.objects.new('AutoSun', light_auto_sun)
scene.collection.objects.link(ob_auto_sun)
ob_auto_sun.rotation_euler = (0.872665, 0.174533, 0.523599)
bpy.context.view_layer.update()
